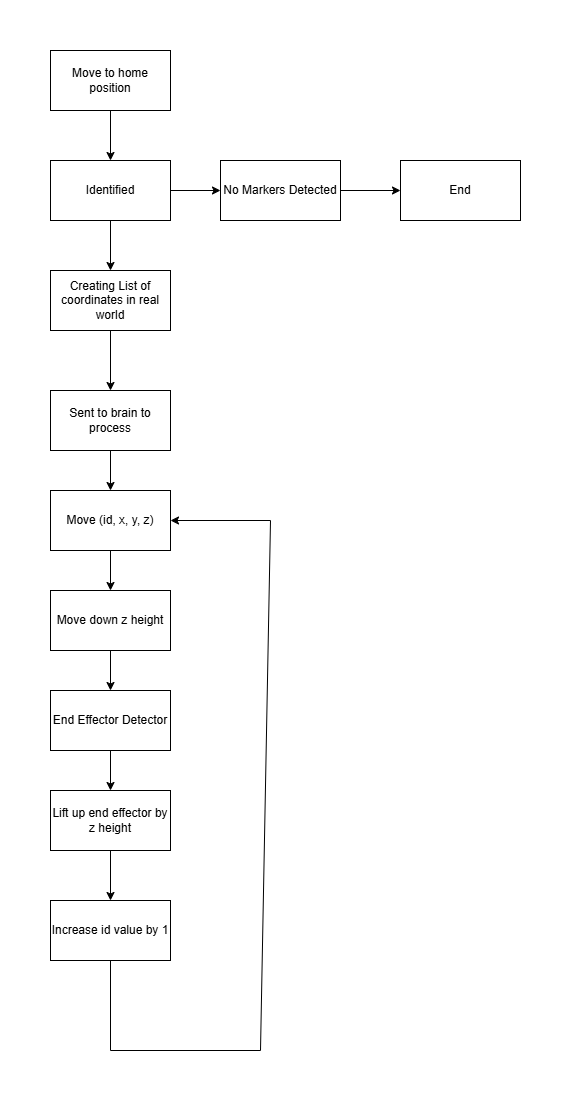

The diagram above was exported from draw.io. Its source (the exported page's mxGraphModel, read from the mxfile embedded in the PNG):
<mxGraphModel dx="1426" dy="777" grid="1" gridSize="10" guides="1" tooltips="1" connect="1" arrows="1" fold="1" page="1" pageScale="1" pageWidth="850" pageHeight="1100" math="0" shadow="0">
  <root>
    <mxCell id="0" />
    <mxCell id="1" parent="0" />
    <mxCell id="ZN4AmQCf3kPH-RHrXk0D-1" parent="1" style="rounded=0;whiteSpace=wrap;html=1;" value="Identified" vertex="1">
      <mxGeometry height="60" width="120" x="240" y="120" as="geometry" />
    </mxCell>
    <mxCell id="ZN4AmQCf3kPH-RHrXk0D-2" parent="1" style="rounded=0;whiteSpace=wrap;html=1;" value="Sent to brain to process" vertex="1">
      <mxGeometry height="60" width="120" x="240" y="350" as="geometry" />
    </mxCell>
    <mxCell id="ZN4AmQCf3kPH-RHrXk0D-3" parent="1" style="rounded=0;whiteSpace=wrap;html=1;" value="End" vertex="1">
      <mxGeometry height="60" width="120" x="590" y="120" as="geometry" />
    </mxCell>
    <mxCell id="ZN4AmQCf3kPH-RHrXk0D-4" parent="1" style="rounded=0;whiteSpace=wrap;html=1;" value="Creating List of coordinates in real world" vertex="1">
      <mxGeometry height="60" width="120" x="240" y="230" as="geometry" />
    </mxCell>
    <mxCell id="ZN4AmQCf3kPH-RHrXk0D-5" parent="1" style="rounded=0;whiteSpace=wrap;html=1;" value="No Markers Detected" vertex="1">
      <mxGeometry height="60" width="120" x="410" y="120" as="geometry" />
    </mxCell>
    <mxCell id="ZN4AmQCf3kPH-RHrXk0D-6" parent="1" style="rounded=0;whiteSpace=wrap;html=1;" value="Move down z height" vertex="1">
      <mxGeometry height="60" width="120" x="240" y="550" as="geometry" />
    </mxCell>
    <mxCell id="ZN4AmQCf3kPH-RHrXk0D-7" parent="1" style="rounded=0;whiteSpace=wrap;html=1;" value="Move (id, x, y, z)" vertex="1">
      <mxGeometry height="60" width="120" x="240" y="450" as="geometry" />
    </mxCell>
    <mxCell id="ZN4AmQCf3kPH-RHrXk0D-8" parent="1" style="rounded=0;whiteSpace=wrap;html=1;" value="Move to home position" vertex="1">
      <mxGeometry height="60" width="120" x="240" y="10" as="geometry" />
    </mxCell>
    <mxCell id="ZN4AmQCf3kPH-RHrXk0D-9" parent="1" style="rounded=0;whiteSpace=wrap;html=1;" value="Increase id value by 1" vertex="1">
      <mxGeometry height="60" width="120" x="240" y="860" as="geometry" />
    </mxCell>
    <mxCell id="ZN4AmQCf3kPH-RHrXk0D-10" parent="1" style="rounded=0;whiteSpace=wrap;html=1;" value="Lift up end effector by z height" vertex="1">
      <mxGeometry height="60" width="120" x="240" y="750" as="geometry" />
    </mxCell>
    <mxCell id="ZN4AmQCf3kPH-RHrXk0D-11" parent="1" style="rounded=0;whiteSpace=wrap;html=1;" value="End Effector Detector" vertex="1">
      <mxGeometry height="60" width="120" x="240" y="650" as="geometry" />
    </mxCell>
    <mxCell id="ZN4AmQCf3kPH-RHrXk0D-12" edge="1" parent="1" source="ZN4AmQCf3kPH-RHrXk0D-9" style="endArrow=classic;html=1;rounded=0;exitX=0.5;exitY=1;exitDx=0;exitDy=0;entryX=1;entryY=0.5;entryDx=0;entryDy=0;" target="ZN4AmQCf3kPH-RHrXk0D-7" value="">
      <mxGeometry height="50" relative="1" width="50" as="geometry">
        <Array as="points">
          <mxPoint x="300" y="1010" />
          <mxPoint x="450" y="1010" />
          <mxPoint x="460" y="480" />
        </Array>
        <mxPoint x="390" y="750" as="sourcePoint" />
        <mxPoint x="450" y="620" as="targetPoint" />
      </mxGeometry>
    </mxCell>
    <mxCell id="ZN4AmQCf3kPH-RHrXk0D-13" edge="1" parent="1" source="ZN4AmQCf3kPH-RHrXk0D-1" style="endArrow=classic;html=1;rounded=0;exitX=1;exitY=0.5;exitDx=0;exitDy=0;entryX=0;entryY=0.5;entryDx=0;entryDy=0;" target="ZN4AmQCf3kPH-RHrXk0D-5" value="">
      <mxGeometry height="50" relative="1" width="50" as="geometry">
        <mxPoint x="400" y="460" as="sourcePoint" />
        <mxPoint x="450" y="410" as="targetPoint" />
      </mxGeometry>
    </mxCell>
    <mxCell id="ZN4AmQCf3kPH-RHrXk0D-14" edge="1" parent="1" source="ZN4AmQCf3kPH-RHrXk0D-5" style="endArrow=classic;html=1;rounded=0;exitX=1;exitY=0.5;exitDx=0;exitDy=0;entryX=0;entryY=0.5;entryDx=0;entryDy=0;" target="ZN4AmQCf3kPH-RHrXk0D-3" value="">
      <mxGeometry height="50" relative="1" width="50" as="geometry">
        <mxPoint x="400" y="460" as="sourcePoint" />
        <mxPoint x="450" y="410" as="targetPoint" />
      </mxGeometry>
    </mxCell>
    <mxCell id="ZN4AmQCf3kPH-RHrXk0D-15" edge="1" parent="1" source="ZN4AmQCf3kPH-RHrXk0D-1" style="endArrow=classic;html=1;rounded=0;exitX=0.5;exitY=1;exitDx=0;exitDy=0;entryX=0.5;entryY=0;entryDx=0;entryDy=0;" target="ZN4AmQCf3kPH-RHrXk0D-4" value="">
      <mxGeometry height="50" relative="1" width="50" as="geometry">
        <mxPoint x="400" y="460" as="sourcePoint" />
        <mxPoint x="450" y="410" as="targetPoint" />
      </mxGeometry>
    </mxCell>
    <mxCell id="ZN4AmQCf3kPH-RHrXk0D-16" edge="1" parent="1" source="ZN4AmQCf3kPH-RHrXk0D-4" style="endArrow=classic;html=1;rounded=0;exitX=0.5;exitY=1;exitDx=0;exitDy=0;entryX=0.5;entryY=0;entryDx=0;entryDy=0;" target="ZN4AmQCf3kPH-RHrXk0D-2" value="">
      <mxGeometry height="50" relative="1" width="50" as="geometry">
        <mxPoint x="400" y="460" as="sourcePoint" />
        <mxPoint x="450" y="410" as="targetPoint" />
      </mxGeometry>
    </mxCell>
    <mxCell id="ZN4AmQCf3kPH-RHrXk0D-17" edge="1" parent="1" source="ZN4AmQCf3kPH-RHrXk0D-2" style="endArrow=classic;html=1;rounded=0;exitX=0.5;exitY=1;exitDx=0;exitDy=0;entryX=0.5;entryY=0;entryDx=0;entryDy=0;" target="ZN4AmQCf3kPH-RHrXk0D-7" value="">
      <mxGeometry height="50" relative="1" width="50" as="geometry">
        <mxPoint x="400" y="460" as="sourcePoint" />
        <mxPoint x="450" y="410" as="targetPoint" />
      </mxGeometry>
    </mxCell>
    <mxCell id="ZN4AmQCf3kPH-RHrXk0D-18" edge="1" parent="1" source="ZN4AmQCf3kPH-RHrXk0D-7" style="endArrow=classic;html=1;rounded=0;exitX=0.5;exitY=1;exitDx=0;exitDy=0;entryX=0.5;entryY=0;entryDx=0;entryDy=0;" target="ZN4AmQCf3kPH-RHrXk0D-6" value="">
      <mxGeometry height="50" relative="1" width="50" as="geometry">
        <mxPoint x="400" y="460" as="sourcePoint" />
        <mxPoint x="450" y="410" as="targetPoint" />
      </mxGeometry>
    </mxCell>
    <mxCell id="ZN4AmQCf3kPH-RHrXk0D-19" edge="1" parent="1" source="ZN4AmQCf3kPH-RHrXk0D-6" style="endArrow=classic;html=1;rounded=0;exitX=0.5;exitY=1;exitDx=0;exitDy=0;entryX=0.5;entryY=0;entryDx=0;entryDy=0;" target="ZN4AmQCf3kPH-RHrXk0D-11" value="">
      <mxGeometry height="50" relative="1" width="50" as="geometry">
        <mxPoint x="400" y="660" as="sourcePoint" />
        <mxPoint x="450" y="610" as="targetPoint" />
      </mxGeometry>
    </mxCell>
    <mxCell id="ZN4AmQCf3kPH-RHrXk0D-20" edge="1" parent="1" source="ZN4AmQCf3kPH-RHrXk0D-11" style="endArrow=classic;html=1;rounded=0;exitX=0.5;exitY=1;exitDx=0;exitDy=0;entryX=0.5;entryY=0;entryDx=0;entryDy=0;" target="ZN4AmQCf3kPH-RHrXk0D-10" value="">
      <mxGeometry height="50" relative="1" width="50" as="geometry">
        <mxPoint x="400" y="660" as="sourcePoint" />
        <mxPoint x="450" y="610" as="targetPoint" />
      </mxGeometry>
    </mxCell>
    <mxCell id="ZN4AmQCf3kPH-RHrXk0D-21" edge="1" parent="1" source="ZN4AmQCf3kPH-RHrXk0D-10" style="endArrow=classic;html=1;rounded=0;exitX=0.5;exitY=1;exitDx=0;exitDy=0;entryX=0.5;entryY=0;entryDx=0;entryDy=0;" target="ZN4AmQCf3kPH-RHrXk0D-9" value="">
      <mxGeometry height="50" relative="1" width="50" as="geometry">
        <mxPoint x="400" y="660" as="sourcePoint" />
        <mxPoint x="450" y="610" as="targetPoint" />
      </mxGeometry>
    </mxCell>
    <mxCell id="ZN4AmQCf3kPH-RHrXk0D-22" edge="1" parent="1" source="ZN4AmQCf3kPH-RHrXk0D-8" style="endArrow=classic;html=1;rounded=0;exitX=0.5;exitY=1;exitDx=0;exitDy=0;" target="ZN4AmQCf3kPH-RHrXk0D-1" value="">
      <mxGeometry height="50" relative="1" width="50" as="geometry">
        <mxPoint x="400" y="380" as="sourcePoint" />
        <mxPoint x="450" y="330" as="targetPoint" />
      </mxGeometry>
    </mxCell>
  </root>
</mxGraphModel>